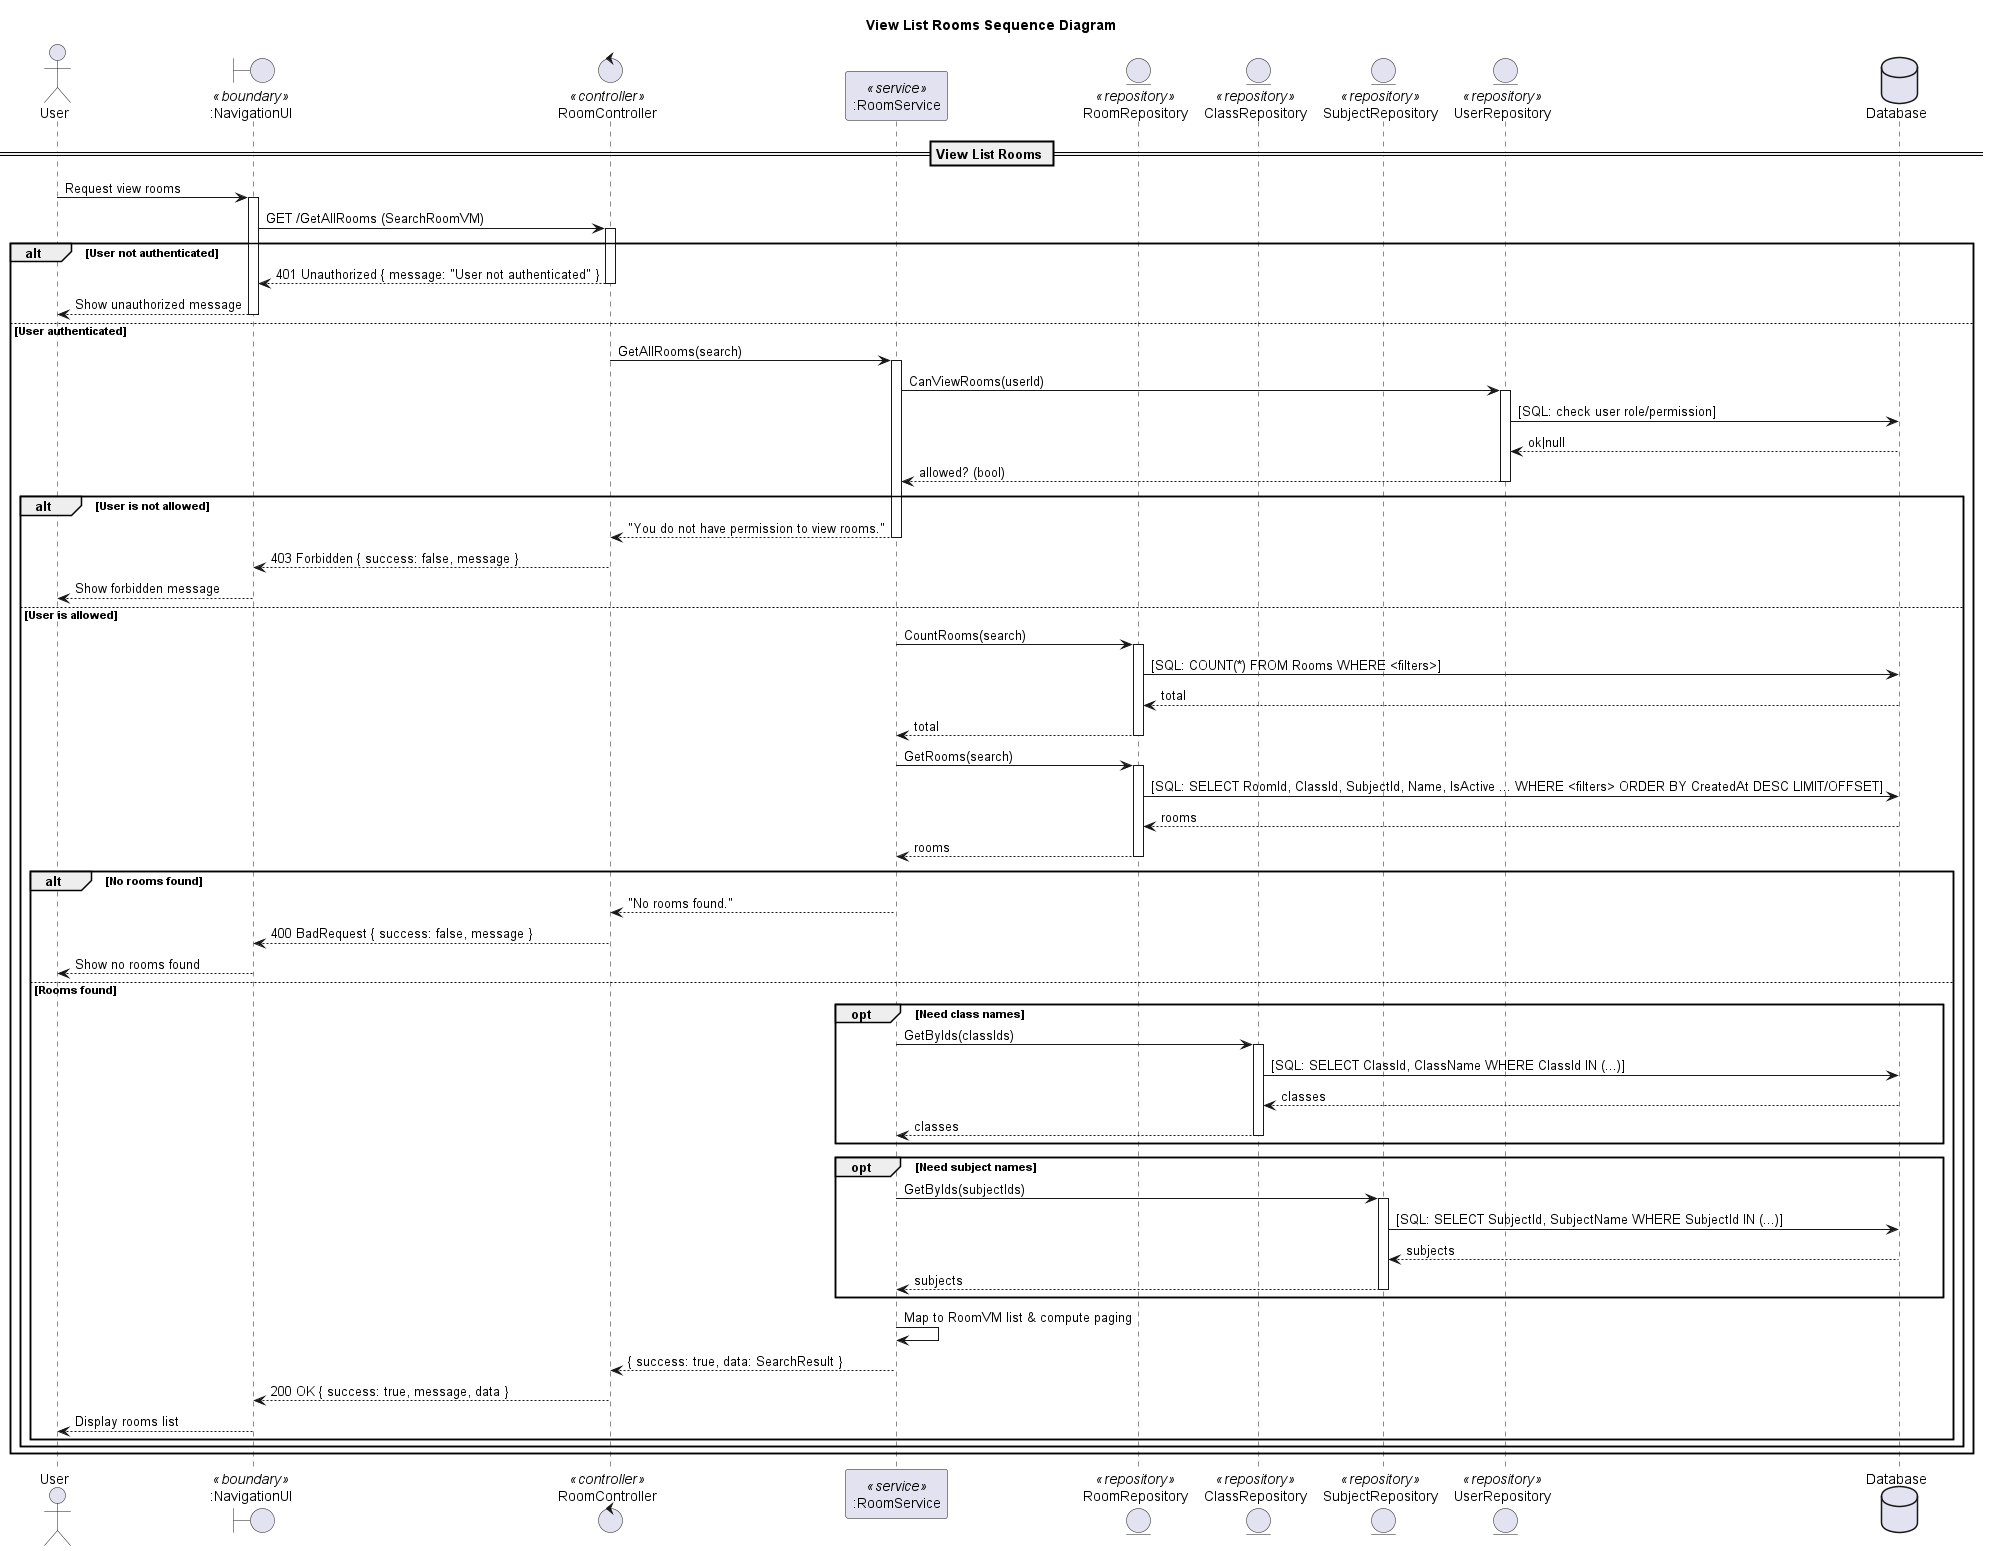

The diagram above was rendered by PlantUML. Its source (embedded in the PNG):
@startuml
title View List Rooms Sequence Diagram 

actor "User" as Client
boundary ":NavigationUI" as UI <<boundary>>
control "RoomController" as Controller <<controller>>
participant ":RoomService" as Service <<service>>

entity "RoomRepository" as RoomRepo <<repository>>
entity "ClassRepository" as ClassRepo <<repository>>
entity "SubjectRepository" as SubjRepo <<repository>>
entity "UserRepository" as UserRepo <<repository>>

database "Database" as DB

== View List Rooms ==

Client -> UI: Request view rooms
activate UI
UI -> Controller: GET /GetAllRooms (SearchRoomVM)
activate Controller

alt User not authenticated
  Controller --> UI: 401 Unauthorized { message: "User not authenticated" }
  deactivate Controller
  UI --> Client: Show unauthorized message
  deactivate UI
else User authenticated
  Controller -> Service: GetAllRooms(search)
  activate Service

  '--- Authorization (quick check) ---
  Service -> UserRepo: CanViewRooms(userId)
  activate UserRepo
  UserRepo -> DB: [SQL: check user role/permission]
  DB --> UserRepo: ok|null
  UserRepo --> Service: allowed? (bool)
  deactivate UserRepo

  alt User is not allowed
    Service --> Controller: "You do not have permission to view rooms."
    deactivate Service
    Controller --> UI: 403 Forbidden { success: false, message }
    deactivate Controller
    UI --> Client: Show forbidden message
    deactivate UI
  else User is allowed
    '--- Count total for paging ---
    Service -> RoomRepo: CountRooms(search)
    activate RoomRepo
    RoomRepo -> DB: [SQL: COUNT(*) FROM Rooms WHERE <filters>]
    DB --> RoomRepo: total
    RoomRepo --> Service: total
    deactivate RoomRepo

    '--- Get paged rooms (basic fields) ---
    Service -> RoomRepo: GetRooms(search)
    activate RoomRepo
    RoomRepo -> DB: [SQL: SELECT RoomId, ClassId, SubjectId, Name, IsActive ... WHERE <filters> ORDER BY CreatedAt DESC LIMIT/OFFSET]
    DB --> RoomRepo: rooms
    RoomRepo --> Service: rooms
    deactivate RoomRepo

    alt No rooms found
      Service --> Controller: "No rooms found."
      deactivate Service
      Controller --> UI: 400 BadRequest { success: false, message }
      deactivate Controller
      UI --> Client: Show no rooms found
      deactivate UI
    else Rooms found
      '--- (Optional) load class/subject names for returned rooms ---
      opt Need class names
        Service -> ClassRepo: GetByIds(classIds)
        activate ClassRepo
        ClassRepo -> DB: [SQL: SELECT ClassId, ClassName WHERE ClassId IN (...)]
        DB --> ClassRepo: classes
        ClassRepo --> Service: classes
        deactivate ClassRepo
      end opt

      opt Need subject names
        Service -> SubjRepo: GetByIds(subjectIds)
        activate SubjRepo
        SubjRepo -> DB: [SQL: SELECT SubjectId, SubjectName WHERE SubjectId IN (...)]
        DB --> SubjRepo: subjects
        SubjRepo --> Service: subjects
        deactivate SubjRepo
      end opt

      Service -> Service: Map to RoomVM list & compute paging
      Service --> Controller: { success: true, data: SearchResult }
      deactivate Service

      Controller --> UI: 200 OK { success: true, message, data }
      deactivate Controller
      UI --> Client: Display rooms list
      deactivate UI
    end alt
  end alt
end alt
@enduml